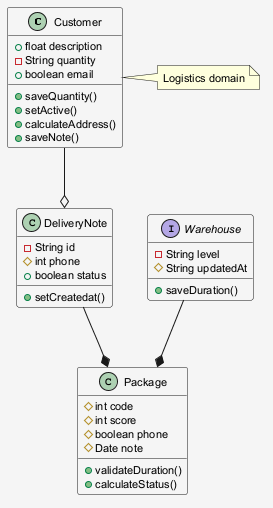

The diagram above was rendered by PlantUML. Its source (embedded in the PNG):
@startuml
skinparam shadowing false
skinparam backgroundColor #F5F5F5
skinparam defaultFontSize 11
class Customer {
  +float description
  -String quantity
  +boolean email
  +saveQuantity()
  +setActive()
  +calculateAddress()
  +saveNote()
}
class DeliveryNote {
  -String id
  #int phone
  +boolean status
  +setCreatedat()
}
interface Warehouse {
  -String level
  #String updatedAt
  +saveDuration()
}
class Package {
  #int code
  #int score
  #boolean phone
  #Date note
  +validateDuration()
  +calculateStatus()
}
Warehouse --* Package
Customer --o DeliveryNote
DeliveryNote --* Package
note right of Customer : Logistics domain
@enduml